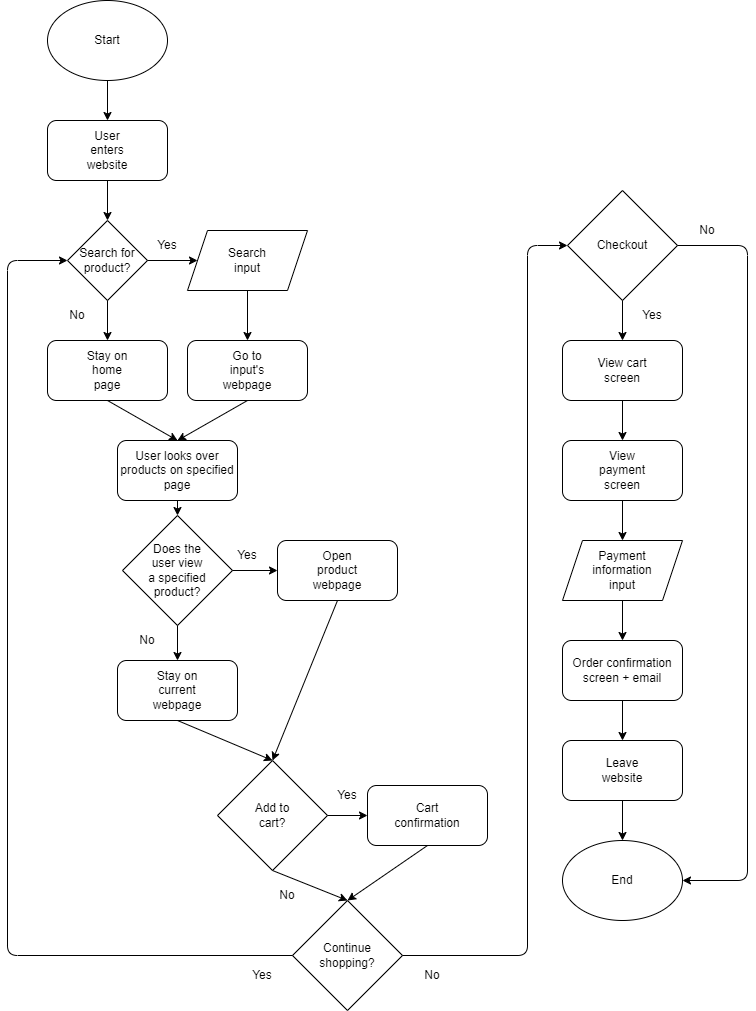

The diagram above was exported from draw.io. Its source (the exported page's mxGraphModel, read from the mxfile embedded in the PNG):
<mxGraphModel dx="1084" dy="271" grid="1" gridSize="10" guides="1" tooltips="1" connect="1" arrows="1" fold="1" page="1" pageScale="1" pageWidth="850" pageHeight="1100" math="0" shadow="0">
  <root>
    <mxCell id="0" />
    <mxCell id="1" parent="0" />
    <mxCell id="6" value="" style="ellipse;whiteSpace=wrap;html=1;" parent="1" vertex="1">
      <mxGeometry width="120" height="80" as="geometry" />
    </mxCell>
    <mxCell id="7" value="Start" style="text;html=1;strokeColor=none;fillColor=none;align=center;verticalAlign=middle;whiteSpace=wrap;rounded=0;" parent="1" vertex="1">
      <mxGeometry x="30" y="25" width="60" height="30" as="geometry" />
    </mxCell>
    <mxCell id="8" value="" style="rounded=1;whiteSpace=wrap;html=1;" parent="1" vertex="1">
      <mxGeometry y="120" width="120" height="60" as="geometry" />
    </mxCell>
    <mxCell id="9" value="User enters website" style="text;html=1;strokeColor=none;fillColor=none;align=center;verticalAlign=middle;whiteSpace=wrap;rounded=0;" parent="1" vertex="1">
      <mxGeometry x="30" y="135" width="60" height="30" as="geometry" />
    </mxCell>
    <mxCell id="14" value="" style="endArrow=classic;html=1;exitX=0.5;exitY=1;exitDx=0;exitDy=0;entryX=0.5;entryY=0;entryDx=0;entryDy=0;" parent="1" source="6" target="8" edge="1">
      <mxGeometry width="50" height="50" relative="1" as="geometry">
        <mxPoint x="70" y="120" as="sourcePoint" />
        <mxPoint x="120" y="70" as="targetPoint" />
      </mxGeometry>
    </mxCell>
    <mxCell id="15" value="" style="rhombus;whiteSpace=wrap;html=1;" parent="1" vertex="1">
      <mxGeometry x="20" y="220" width="80" height="80" as="geometry" />
    </mxCell>
    <mxCell id="16" value="" style="endArrow=classic;html=1;exitX=0.5;exitY=1;exitDx=0;exitDy=0;entryX=0.5;entryY=0;entryDx=0;entryDy=0;" parent="1" source="8" target="15" edge="1">
      <mxGeometry width="50" height="50" relative="1" as="geometry">
        <mxPoint x="70" y="250" as="sourcePoint" />
        <mxPoint x="120" y="200" as="targetPoint" />
      </mxGeometry>
    </mxCell>
    <mxCell id="17" value="Search for product?" style="text;html=1;strokeColor=none;fillColor=none;align=center;verticalAlign=middle;whiteSpace=wrap;rounded=0;" parent="1" vertex="1">
      <mxGeometry x="30" y="245" width="60" height="30" as="geometry" />
    </mxCell>
    <mxCell id="18" value="" style="shape=parallelogram;perimeter=parallelogramPerimeter;whiteSpace=wrap;html=1;fixedSize=1;" parent="1" vertex="1">
      <mxGeometry x="140" y="230" width="120" height="60" as="geometry" />
    </mxCell>
    <mxCell id="19" value="" style="endArrow=classic;html=1;exitX=1;exitY=0.5;exitDx=0;exitDy=0;entryX=0;entryY=0.5;entryDx=0;entryDy=0;" parent="1" source="15" target="18" edge="1">
      <mxGeometry width="50" height="50" relative="1" as="geometry">
        <mxPoint x="90" y="300" as="sourcePoint" />
        <mxPoint x="140" y="250" as="targetPoint" />
      </mxGeometry>
    </mxCell>
    <mxCell id="20" value="Yes" style="text;html=1;strokeColor=none;fillColor=none;align=center;verticalAlign=middle;whiteSpace=wrap;rounded=0;" parent="1" vertex="1">
      <mxGeometry x="90" y="230" width="60" height="30" as="geometry" />
    </mxCell>
    <mxCell id="21" value="Search input" style="text;html=1;strokeColor=none;fillColor=none;align=center;verticalAlign=middle;whiteSpace=wrap;rounded=0;" parent="1" vertex="1">
      <mxGeometry x="170" y="245" width="60" height="30" as="geometry" />
    </mxCell>
    <mxCell id="22" value="" style="rounded=1;whiteSpace=wrap;html=1;" parent="1" vertex="1">
      <mxGeometry y="340" width="120" height="60" as="geometry" />
    </mxCell>
    <mxCell id="23" value="" style="endArrow=classic;html=1;exitX=0.5;exitY=1;exitDx=0;exitDy=0;entryX=0.5;entryY=0;entryDx=0;entryDy=0;" parent="1" source="15" target="22" edge="1">
      <mxGeometry width="50" height="50" relative="1" as="geometry">
        <mxPoint x="70" y="370" as="sourcePoint" />
        <mxPoint x="120" y="320" as="targetPoint" />
      </mxGeometry>
    </mxCell>
    <mxCell id="25" value="No" style="text;html=1;strokeColor=none;fillColor=none;align=center;verticalAlign=middle;whiteSpace=wrap;rounded=0;" parent="1" vertex="1">
      <mxGeometry y="300" width="60" height="30" as="geometry" />
    </mxCell>
    <mxCell id="26" value="Stay on home page" style="text;html=1;strokeColor=none;fillColor=none;align=center;verticalAlign=middle;whiteSpace=wrap;rounded=0;" parent="1" vertex="1">
      <mxGeometry x="30" y="355" width="60" height="30" as="geometry" />
    </mxCell>
    <mxCell id="27" value="" style="rounded=1;whiteSpace=wrap;html=1;" parent="1" vertex="1">
      <mxGeometry x="140" y="340" width="120" height="60" as="geometry" />
    </mxCell>
    <mxCell id="28" value="" style="endArrow=classic;html=1;exitX=0.5;exitY=1;exitDx=0;exitDy=0;entryX=0.5;entryY=0;entryDx=0;entryDy=0;" parent="1" source="18" target="27" edge="1">
      <mxGeometry width="50" height="50" relative="1" as="geometry">
        <mxPoint x="180" y="330" as="sourcePoint" />
        <mxPoint x="230" y="280" as="targetPoint" />
      </mxGeometry>
    </mxCell>
    <mxCell id="29" value="Go to input's webpage" style="text;html=1;strokeColor=none;fillColor=none;align=center;verticalAlign=middle;whiteSpace=wrap;rounded=0;" parent="1" vertex="1">
      <mxGeometry x="170" y="355" width="60" height="30" as="geometry" />
    </mxCell>
    <mxCell id="30" value="" style="rounded=1;whiteSpace=wrap;html=1;" parent="1" vertex="1">
      <mxGeometry x="70" y="440" width="120" height="60" as="geometry" />
    </mxCell>
    <mxCell id="31" value="" style="endArrow=classic;html=1;exitX=0.5;exitY=1;exitDx=0;exitDy=0;entryX=0.5;entryY=0;entryDx=0;entryDy=0;" parent="1" source="22" target="30" edge="1">
      <mxGeometry width="50" height="50" relative="1" as="geometry">
        <mxPoint x="110" y="440" as="sourcePoint" />
        <mxPoint x="160" y="390" as="targetPoint" />
      </mxGeometry>
    </mxCell>
    <mxCell id="32" value="" style="endArrow=classic;html=1;exitX=0.5;exitY=1;exitDx=0;exitDy=0;entryX=0.5;entryY=0;entryDx=0;entryDy=0;" parent="1" source="27" target="30" edge="1">
      <mxGeometry width="50" height="50" relative="1" as="geometry">
        <mxPoint x="190" y="440" as="sourcePoint" />
        <mxPoint x="240" y="390" as="targetPoint" />
      </mxGeometry>
    </mxCell>
    <mxCell id="33" value="User looks over products on specified page" style="text;html=1;strokeColor=none;fillColor=none;align=center;verticalAlign=middle;whiteSpace=wrap;rounded=0;" parent="1" vertex="1">
      <mxGeometry x="70" y="455" width="120" height="30" as="geometry" />
    </mxCell>
    <mxCell id="34" value="" style="rhombus;whiteSpace=wrap;html=1;" parent="1" vertex="1">
      <mxGeometry x="75" y="515" width="110" height="110" as="geometry" />
    </mxCell>
    <mxCell id="35" value="" style="endArrow=classic;html=1;exitX=0.5;exitY=1;exitDx=0;exitDy=0;entryX=0.5;entryY=0;entryDx=0;entryDy=0;" parent="1" source="30" target="34" edge="1">
      <mxGeometry width="50" height="50" relative="1" as="geometry">
        <mxPoint x="90" y="560" as="sourcePoint" />
        <mxPoint x="140" y="510" as="targetPoint" />
      </mxGeometry>
    </mxCell>
    <mxCell id="36" value="Does the user view a specified product?" style="text;html=1;strokeColor=none;fillColor=none;align=center;verticalAlign=middle;whiteSpace=wrap;rounded=0;" parent="1" vertex="1">
      <mxGeometry x="100" y="555" width="60" height="30" as="geometry" />
    </mxCell>
    <mxCell id="37" value="" style="rounded=1;whiteSpace=wrap;html=1;" parent="1" vertex="1">
      <mxGeometry x="230" y="540" width="120" height="60" as="geometry" />
    </mxCell>
    <mxCell id="38" value="" style="rounded=1;whiteSpace=wrap;html=1;" parent="1" vertex="1">
      <mxGeometry x="70" y="660" width="120" height="60" as="geometry" />
    </mxCell>
    <mxCell id="39" value="" style="endArrow=classic;html=1;exitX=0.5;exitY=1;exitDx=0;exitDy=0;entryX=0.5;entryY=0;entryDx=0;entryDy=0;" parent="1" source="34" target="38" edge="1">
      <mxGeometry width="50" height="50" relative="1" as="geometry">
        <mxPoint x="140" y="670" as="sourcePoint" />
        <mxPoint x="190" y="620" as="targetPoint" />
      </mxGeometry>
    </mxCell>
    <mxCell id="40" value="" style="endArrow=classic;html=1;exitX=1;exitY=0.5;exitDx=0;exitDy=0;entryX=0;entryY=0.5;entryDx=0;entryDy=0;" parent="1" source="34" target="37" edge="1">
      <mxGeometry width="50" height="50" relative="1" as="geometry">
        <mxPoint x="140" y="670" as="sourcePoint" />
        <mxPoint x="190" y="620" as="targetPoint" />
      </mxGeometry>
    </mxCell>
    <mxCell id="41" value="Stay on current webpage" style="text;html=1;strokeColor=none;fillColor=none;align=center;verticalAlign=middle;whiteSpace=wrap;rounded=0;" parent="1" vertex="1">
      <mxGeometry x="100" y="675" width="60" height="30" as="geometry" />
    </mxCell>
    <mxCell id="42" value="No" style="text;html=1;strokeColor=none;fillColor=none;align=center;verticalAlign=middle;whiteSpace=wrap;rounded=0;" parent="1" vertex="1">
      <mxGeometry x="70" y="625" width="60" height="30" as="geometry" />
    </mxCell>
    <mxCell id="43" value="Yes" style="text;html=1;strokeColor=none;fillColor=none;align=center;verticalAlign=middle;whiteSpace=wrap;rounded=0;" parent="1" vertex="1">
      <mxGeometry x="170" y="540" width="60" height="30" as="geometry" />
    </mxCell>
    <mxCell id="44" value="Open product webpage" style="text;html=1;strokeColor=none;fillColor=none;align=center;verticalAlign=middle;whiteSpace=wrap;rounded=0;" parent="1" vertex="1">
      <mxGeometry x="260" y="555" width="60" height="30" as="geometry" />
    </mxCell>
    <mxCell id="45" value="" style="rhombus;whiteSpace=wrap;html=1;" parent="1" vertex="1">
      <mxGeometry x="170" y="760" width="110" height="110" as="geometry" />
    </mxCell>
    <mxCell id="46" value="" style="endArrow=classic;html=1;exitX=0.5;exitY=1;exitDx=0;exitDy=0;entryX=0.5;entryY=0;entryDx=0;entryDy=0;" parent="1" source="38" target="45" edge="1">
      <mxGeometry width="50" height="50" relative="1" as="geometry">
        <mxPoint x="190" y="760" as="sourcePoint" />
        <mxPoint x="240" y="710" as="targetPoint" />
      </mxGeometry>
    </mxCell>
    <mxCell id="47" value="" style="endArrow=classic;html=1;entryX=0.5;entryY=0;entryDx=0;entryDy=0;exitX=0.5;exitY=1;exitDx=0;exitDy=0;" parent="1" source="37" target="45" edge="1">
      <mxGeometry width="50" height="50" relative="1" as="geometry">
        <mxPoint x="220" y="720" as="sourcePoint" />
        <mxPoint x="270" y="670" as="targetPoint" />
      </mxGeometry>
    </mxCell>
    <mxCell id="48" value="Add to cart?" style="text;html=1;strokeColor=none;fillColor=none;align=center;verticalAlign=middle;whiteSpace=wrap;rounded=0;" parent="1" vertex="1">
      <mxGeometry x="195" y="800" width="60" height="30" as="geometry" />
    </mxCell>
    <mxCell id="50" value="" style="endArrow=classic;html=1;exitX=0.5;exitY=1;exitDx=0;exitDy=0;entryX=0.5;entryY=0;entryDx=0;entryDy=0;" parent="1" source="45" target="56" edge="1">
      <mxGeometry width="50" height="50" relative="1" as="geometry">
        <mxPoint x="260" y="910" as="sourcePoint" />
        <mxPoint x="225" y="920" as="targetPoint" />
      </mxGeometry>
    </mxCell>
    <mxCell id="51" value="" style="endArrow=classic;html=1;exitX=1;exitY=0.5;exitDx=0;exitDy=0;" parent="1" source="45" edge="1">
      <mxGeometry width="50" height="50" relative="1" as="geometry">
        <mxPoint x="250" y="890" as="sourcePoint" />
        <mxPoint x="320" y="815" as="targetPoint" />
      </mxGeometry>
    </mxCell>
    <mxCell id="52" value="No" style="text;html=1;strokeColor=none;fillColor=none;align=center;verticalAlign=middle;whiteSpace=wrap;rounded=0;" parent="1" vertex="1">
      <mxGeometry x="210" y="880" width="60" height="30" as="geometry" />
    </mxCell>
    <mxCell id="53" value="Yes" style="text;html=1;strokeColor=none;fillColor=none;align=center;verticalAlign=middle;whiteSpace=wrap;rounded=0;" parent="1" vertex="1">
      <mxGeometry x="270" y="780" width="60" height="30" as="geometry" />
    </mxCell>
    <mxCell id="54" value="" style="rounded=1;whiteSpace=wrap;html=1;" parent="1" vertex="1">
      <mxGeometry x="320" y="785" width="120" height="60" as="geometry" />
    </mxCell>
    <mxCell id="55" value="Cart confirmation" style="text;html=1;strokeColor=none;fillColor=none;align=center;verticalAlign=middle;whiteSpace=wrap;rounded=0;" parent="1" vertex="1">
      <mxGeometry x="350" y="800" width="60" height="30" as="geometry" />
    </mxCell>
    <mxCell id="56" value="" style="rhombus;whiteSpace=wrap;html=1;" parent="1" vertex="1">
      <mxGeometry x="245" y="900" width="110" height="110" as="geometry" />
    </mxCell>
    <mxCell id="57" value="" style="endArrow=classic;html=1;exitX=0.5;exitY=1;exitDx=0;exitDy=0;entryX=0.5;entryY=0;entryDx=0;entryDy=0;" parent="1" source="54" target="56" edge="1">
      <mxGeometry width="50" height="50" relative="1" as="geometry">
        <mxPoint x="300" y="980" as="sourcePoint" />
        <mxPoint x="350" y="930" as="targetPoint" />
      </mxGeometry>
    </mxCell>
    <mxCell id="58" value="Continue shopping?" style="text;html=1;strokeColor=none;fillColor=none;align=center;verticalAlign=middle;whiteSpace=wrap;rounded=0;" parent="1" vertex="1">
      <mxGeometry x="270" y="940" width="60" height="30" as="geometry" />
    </mxCell>
    <mxCell id="59" value="" style="endArrow=classic;html=1;exitX=0;exitY=0.5;exitDx=0;exitDy=0;entryX=0;entryY=0.5;entryDx=0;entryDy=0;" parent="1" source="56" target="15" edge="1">
      <mxGeometry width="50" height="50" relative="1" as="geometry">
        <mxPoint x="130" y="1020" as="sourcePoint" />
        <mxPoint x="-10" y="260" as="targetPoint" />
        <Array as="points">
          <mxPoint x="-40" y="955" />
          <mxPoint x="-40" y="260" />
        </Array>
      </mxGeometry>
    </mxCell>
    <mxCell id="60" value="Yes" style="text;html=1;strokeColor=none;fillColor=none;align=center;verticalAlign=middle;whiteSpace=wrap;rounded=0;" parent="1" vertex="1">
      <mxGeometry x="185" y="960" width="60" height="30" as="geometry" />
    </mxCell>
    <mxCell id="61" value="" style="endArrow=classic;html=1;exitX=1;exitY=0.5;exitDx=0;exitDy=0;entryX=0;entryY=0.5;entryDx=0;entryDy=0;" parent="1" source="56" target="64" edge="1">
      <mxGeometry width="50" height="50" relative="1" as="geometry">
        <mxPoint x="500" y="740" as="sourcePoint" />
        <mxPoint x="520" y="240" as="targetPoint" />
        <Array as="points">
          <mxPoint x="480" y="955" />
          <mxPoint x="480" y="245" />
        </Array>
      </mxGeometry>
    </mxCell>
    <mxCell id="63" value="" style="edgeStyle=none;html=1;entryX=0.5;entryY=0;entryDx=0;entryDy=0;exitX=0.5;exitY=1;exitDx=0;exitDy=0;" parent="1" source="75" target="78" edge="1">
      <mxGeometry relative="1" as="geometry">
        <mxPoint x="510" y="730" as="sourcePoint" />
        <mxPoint x="511.5999755859375" y="860" as="targetPoint" />
      </mxGeometry>
    </mxCell>
    <mxCell id="62" value="No" style="text;html=1;strokeColor=none;fillColor=none;align=center;verticalAlign=middle;whiteSpace=wrap;rounded=0;" parent="1" vertex="1">
      <mxGeometry x="355" y="960" width="60" height="30" as="geometry" />
    </mxCell>
    <mxCell id="64" value="" style="rhombus;whiteSpace=wrap;html=1;" parent="1" vertex="1">
      <mxGeometry x="520" y="190" width="110" height="110" as="geometry" />
    </mxCell>
    <mxCell id="65" value="Checkout" style="text;html=1;strokeColor=none;fillColor=none;align=center;verticalAlign=middle;whiteSpace=wrap;rounded=0;" parent="1" vertex="1">
      <mxGeometry x="545" y="230" width="60" height="30" as="geometry" />
    </mxCell>
    <mxCell id="66" value="" style="rounded=1;whiteSpace=wrap;html=1;" parent="1" vertex="1">
      <mxGeometry x="515" y="340" width="120" height="60" as="geometry" />
    </mxCell>
    <mxCell id="67" value="" style="endArrow=classic;html=1;exitX=0.5;exitY=1;exitDx=0;exitDy=0;entryX=0.5;entryY=0;entryDx=0;entryDy=0;" parent="1" source="64" target="66" edge="1">
      <mxGeometry width="50" height="50" relative="1" as="geometry">
        <mxPoint x="540" y="360" as="sourcePoint" />
        <mxPoint x="590" y="310" as="targetPoint" />
      </mxGeometry>
    </mxCell>
    <mxCell id="68" value="View cart screen" style="text;html=1;strokeColor=none;fillColor=none;align=center;verticalAlign=middle;whiteSpace=wrap;rounded=0;" parent="1" vertex="1">
      <mxGeometry x="545" y="355" width="60" height="30" as="geometry" />
    </mxCell>
    <mxCell id="69" value="" style="rounded=1;whiteSpace=wrap;html=1;" parent="1" vertex="1">
      <mxGeometry x="515" y="440" width="120" height="60" as="geometry" />
    </mxCell>
    <mxCell id="70" value="View payment screen" style="text;html=1;strokeColor=none;fillColor=none;align=center;verticalAlign=middle;whiteSpace=wrap;rounded=0;" parent="1" vertex="1">
      <mxGeometry x="545" y="455" width="60" height="30" as="geometry" />
    </mxCell>
    <mxCell id="71" value="" style="endArrow=classic;html=1;exitX=0.5;exitY=1;exitDx=0;exitDy=0;entryX=0.5;entryY=0;entryDx=0;entryDy=0;" parent="1" source="66" target="69" edge="1">
      <mxGeometry width="50" height="50" relative="1" as="geometry">
        <mxPoint x="540" y="470" as="sourcePoint" />
        <mxPoint x="590" y="420" as="targetPoint" />
      </mxGeometry>
    </mxCell>
    <mxCell id="72" value="" style="shape=parallelogram;perimeter=parallelogramPerimeter;whiteSpace=wrap;html=1;fixedSize=1;" parent="1" vertex="1">
      <mxGeometry x="515" y="540" width="120" height="60" as="geometry" />
    </mxCell>
    <mxCell id="73" value="" style="endArrow=classic;html=1;exitX=0.5;exitY=1;exitDx=0;exitDy=0;entryX=0.5;entryY=0;entryDx=0;entryDy=0;" parent="1" source="69" target="72" edge="1">
      <mxGeometry width="50" height="50" relative="1" as="geometry">
        <mxPoint x="540" y="590" as="sourcePoint" />
        <mxPoint x="590" y="540" as="targetPoint" />
      </mxGeometry>
    </mxCell>
    <mxCell id="74" value="Payment information input" style="text;html=1;strokeColor=none;fillColor=none;align=center;verticalAlign=middle;whiteSpace=wrap;rounded=0;" parent="1" vertex="1">
      <mxGeometry x="545" y="555" width="60" height="30" as="geometry" />
    </mxCell>
    <mxCell id="75" value="" style="rounded=1;whiteSpace=wrap;html=1;" parent="1" vertex="1">
      <mxGeometry x="515" y="640" width="120" height="60" as="geometry" />
    </mxCell>
    <mxCell id="76" value="" style="endArrow=classic;html=1;exitX=0.5;exitY=1;exitDx=0;exitDy=0;entryX=0.5;entryY=0;entryDx=0;entryDy=0;" parent="1" source="72" target="75" edge="1">
      <mxGeometry width="50" height="50" relative="1" as="geometry">
        <mxPoint x="540" y="640" as="sourcePoint" />
        <mxPoint x="590" y="590" as="targetPoint" />
      </mxGeometry>
    </mxCell>
    <mxCell id="77" value="Order confirmation screen + email" style="text;html=1;strokeColor=none;fillColor=none;align=center;verticalAlign=middle;whiteSpace=wrap;rounded=0;" parent="1" vertex="1">
      <mxGeometry x="520" y="655" width="110" height="30" as="geometry" />
    </mxCell>
    <mxCell id="78" value="" style="rounded=1;whiteSpace=wrap;html=1;" parent="1" vertex="1">
      <mxGeometry x="515" y="740" width="120" height="60" as="geometry" />
    </mxCell>
    <mxCell id="79" value="Leave website" style="text;html=1;strokeColor=none;fillColor=none;align=center;verticalAlign=middle;whiteSpace=wrap;rounded=0;" parent="1" vertex="1">
      <mxGeometry x="545" y="755" width="60" height="30" as="geometry" />
    </mxCell>
    <mxCell id="80" value="" style="ellipse;whiteSpace=wrap;html=1;" parent="1" vertex="1">
      <mxGeometry x="515" y="840" width="120" height="80" as="geometry" />
    </mxCell>
    <mxCell id="81" value="End" style="text;html=1;strokeColor=none;fillColor=none;align=center;verticalAlign=middle;whiteSpace=wrap;rounded=0;" parent="1" vertex="1">
      <mxGeometry x="545" y="865" width="60" height="30" as="geometry" />
    </mxCell>
    <mxCell id="82" value="" style="endArrow=classic;html=1;exitX=0.5;exitY=1;exitDx=0;exitDy=0;entryX=0.5;entryY=0;entryDx=0;entryDy=0;" parent="1" source="78" target="80" edge="1">
      <mxGeometry width="50" height="50" relative="1" as="geometry">
        <mxPoint x="560" y="910" as="sourcePoint" />
        <mxPoint x="610" y="860" as="targetPoint" />
      </mxGeometry>
    </mxCell>
    <mxCell id="83" value="" style="endArrow=classic;html=1;exitX=1;exitY=0.5;exitDx=0;exitDy=0;entryX=1;entryY=0.5;entryDx=0;entryDy=0;" parent="1" source="64" target="80" edge="1">
      <mxGeometry width="50" height="50" relative="1" as="geometry">
        <mxPoint x="750" y="420" as="sourcePoint" />
        <mxPoint x="690" y="971.3333129882812" as="targetPoint" />
        <Array as="points">
          <mxPoint x="700" y="245" />
          <mxPoint x="700" y="880" />
        </Array>
      </mxGeometry>
    </mxCell>
    <mxCell id="85" value="Yes" style="text;html=1;strokeColor=none;fillColor=none;align=center;verticalAlign=middle;whiteSpace=wrap;rounded=0;" vertex="1" parent="1">
      <mxGeometry x="575" y="300" width="60" height="30" as="geometry" />
    </mxCell>
    <mxCell id="86" value="No" style="text;html=1;strokeColor=none;fillColor=none;align=center;verticalAlign=middle;whiteSpace=wrap;rounded=0;" vertex="1" parent="1">
      <mxGeometry x="630" y="215" width="60" height="30" as="geometry" />
    </mxCell>
  </root>
</mxGraphModel>